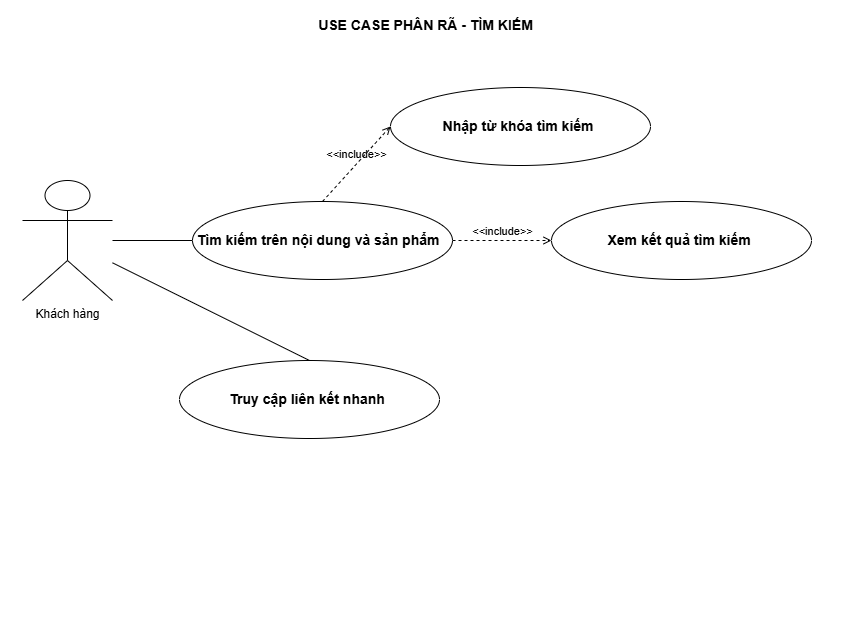

The diagram above was exported from draw.io. Its source (the exported page's mxGraphModel, read from the mxfile embedded in the PNG):
<mxGraphModel dx="1362" dy="960" grid="0" gridSize="10" guides="1" tooltips="1" connect="1" arrows="1" fold="1" page="1" pageScale="1" pageWidth="1100" pageHeight="800" math="0" shadow="0">
  <root>
    <mxCell id="0" />
    <mxCell id="1" parent="0" />
    <mxCell id="2" parent="1" style="shape=rectangle;whiteSpace=wrap;html=1;verticalAlign=top;fontStyle=1;fontSize=14;spacingTop=10;fillColor=none;strokeColor=none;" value="USE CASE PHÂN RÃ - TÌM KIẾM" vertex="1">
      <mxGeometry height="620" width="851" x="170" y="40" as="geometry" />
    </mxCell>
    <mxCell id="iuPF6jGQGXfzdqxO3Hg6-1023" edge="1" parent="1" source="10" style="rounded=0;orthogonalLoop=1;jettySize=auto;html=1;entryX=0.5;entryY=0;entryDx=0;entryDy=0;defaultLabelBackgroundColor=page;endArrow=none;endFill=0;" target="iuPF6jGQGXfzdqxO3Hg6-1021">
      <mxGeometry relative="1" as="geometry" />
    </mxCell>
    <mxCell id="10" parent="1" style="shape=umlActor;verticalLabelPosition=bottom;verticalAlign=top;html=1;fontSize=12;" value="Khách hàng" vertex="1">
      <mxGeometry height="120" width="90" x="192" y="220" as="geometry" />
    </mxCell>
    <mxCell id="20" parent="1" style="ellipse;whiteSpace=wrap;html=1;fontSize=14;fontStyle=1" value="Tìm kiếm trên nội dung và sản phẩm&amp;nbsp;&amp;nbsp;" vertex="1">
      <mxGeometry height="78" width="260" x="362" y="241" as="geometry" />
    </mxCell>
    <mxCell id="1020" edge="1" parent="1" source="10" style="endArrow=none;html=1;rounded=0;fontSize=14;fontStyle=1" target="20" value="">
      <mxGeometry relative="1" as="geometry" />
    </mxCell>
    <mxCell id="iuPF6jGQGXfzdqxO3Hg6-1020" parent="1" style="ellipse;whiteSpace=wrap;html=1;fontSize=14;fontStyle=1" value="Nhập từ khóa tìm kiếm&amp;nbsp;" vertex="1">
      <mxGeometry height="78" width="260" x="560" y="127" as="geometry" />
    </mxCell>
    <mxCell id="iuPF6jGQGXfzdqxO3Hg6-1021" parent="1" style="ellipse;whiteSpace=wrap;html=1;fontSize=14;fontStyle=1" value="Truy cập liên kết nhanh&amp;nbsp;" vertex="1">
      <mxGeometry height="78" width="260" x="349" y="400" as="geometry" />
    </mxCell>
    <mxCell id="iuPF6jGQGXfzdqxO3Hg6-1022" parent="1" style="ellipse;whiteSpace=wrap;html=1;fontSize=14;fontStyle=1" value="Xem kết quả tìm kiếm&amp;nbsp;" vertex="1">
      <mxGeometry height="78" width="260" x="721" y="241" as="geometry" />
    </mxCell>
    <mxCell id="iuPF6jGQGXfzdqxO3Hg6-1024" edge="1" parent="1" source="20" style="html=1;verticalAlign=bottom;labelBackgroundColor=none;endArrow=open;endFill=0;dashed=1;rounded=0;defaultLabelBackgroundColor=page;entryX=0;entryY=0.5;entryDx=0;entryDy=0;exitX=0.5;exitY=0;exitDx=0;exitDy=0;" target="iuPF6jGQGXfzdqxO3Hg6-1020" value="&amp;lt;&amp;lt;include&amp;gt;&amp;gt;">
      <mxGeometry relative="1" width="160" as="geometry">
        <mxPoint x="570" y="228" as="sourcePoint" />
        <mxPoint x="730" y="228" as="targetPoint" />
      </mxGeometry>
    </mxCell>
    <mxCell id="iuPF6jGQGXfzdqxO3Hg6-1025" edge="1" parent="1" source="20" style="html=1;verticalAlign=bottom;labelBackgroundColor=none;endArrow=open;endFill=0;dashed=1;rounded=0;defaultLabelBackgroundColor=page;entryX=0;entryY=0.5;entryDx=0;entryDy=0;exitX=1;exitY=0.5;exitDx=0;exitDy=0;" target="iuPF6jGQGXfzdqxO3Hg6-1022" value="&amp;lt;&amp;lt;include&amp;gt;&amp;gt;">
      <mxGeometry relative="1" width="160" as="geometry">
        <mxPoint x="582" y="399.9607843137253" as="sourcePoint" />
        <mxPoint x="809" y="351" as="targetPoint" />
      </mxGeometry>
    </mxCell>
  </root>
</mxGraphModel>